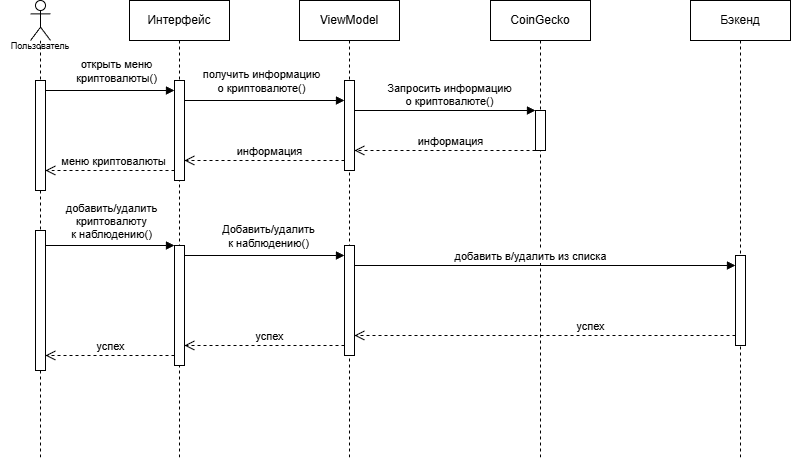

The diagram above was exported from draw.io. Its source (the exported page's mxGraphModel, read from the mxfile embedded in the PNG):
<mxGraphModel dx="1332" dy="1517" grid="1" gridSize="10" guides="1" tooltips="1" connect="1" arrows="1" fold="1" page="1" pageScale="1" pageWidth="827" pageHeight="1169" math="0" shadow="0">
  <root>
    <mxCell id="0" />
    <mxCell id="1" parent="0" />
    <mxCell id="YVrz3TOooXGT1saQU5b7-19" parent="1" style="shape=umlLifeline;perimeter=lifelinePerimeter;whiteSpace=wrap;html=1;container=1;dropTarget=0;collapsible=0;recursiveResize=0;outlineConnect=0;portConstraint=eastwest;newEdgeStyle={&quot;curved&quot;:0,&quot;rounded&quot;:0};participant=umlActor;size=40;" value="" vertex="1">
      <mxGeometry height="460" width="20" x="550" y="330" as="geometry" />
    </mxCell>
    <mxCell id="YVrz3TOooXGT1saQU5b7-20" parent="YVrz3TOooXGT1saQU5b7-19" style="html=1;points=[[0,0,0,0,5],[0,1,0,0,-5],[1,0,0,0,5],[1,1,0,0,-5]];perimeter=orthogonalPerimeter;outlineConnect=0;targetShapes=umlLifeline;portConstraint=eastwest;newEdgeStyle={&quot;curved&quot;:0,&quot;rounded&quot;:0};" value="" vertex="1">
      <mxGeometry height="140" width="10" x="5" y="230" as="geometry" />
    </mxCell>
    <mxCell id="YVrz3TOooXGT1saQU5b7-21" parent="YVrz3TOooXGT1saQU5b7-19" style="html=1;points=[[0,0,0,0,5],[0,1,0,0,-5],[1,0,0,0,5],[1,1,0,0,-5]];perimeter=orthogonalPerimeter;outlineConnect=0;targetShapes=umlLifeline;portConstraint=eastwest;newEdgeStyle={&quot;curved&quot;:0,&quot;rounded&quot;:0};" value="" vertex="1">
      <mxGeometry height="110" width="10" x="5" y="80" as="geometry" />
    </mxCell>
    <mxCell id="YVrz3TOooXGT1saQU5b7-22" parent="1" style="shape=umlLifeline;perimeter=lifelinePerimeter;whiteSpace=wrap;html=1;container=1;dropTarget=0;collapsible=0;recursiveResize=0;outlineConnect=0;portConstraint=eastwest;newEdgeStyle={&quot;curved&quot;:0,&quot;rounded&quot;:0};" value="ViewModel" vertex="1">
      <mxGeometry height="460" width="100" x="819" y="330" as="geometry" />
    </mxCell>
    <mxCell id="YVrz3TOooXGT1saQU5b7-23" parent="YVrz3TOooXGT1saQU5b7-22" style="html=1;points=[[0,0,0,0,5],[0,1,0,0,-5],[1,0,0,0,5],[1,1,0,0,-5]];perimeter=orthogonalPerimeter;outlineConnect=0;targetShapes=umlLifeline;portConstraint=eastwest;newEdgeStyle={&quot;curved&quot;:0,&quot;rounded&quot;:0};" value="" vertex="1">
      <mxGeometry height="90" width="10" x="45" y="80" as="geometry" />
    </mxCell>
    <mxCell id="YVrz3TOooXGT1saQU5b7-24" parent="1" style="shape=umlLifeline;perimeter=lifelinePerimeter;whiteSpace=wrap;html=1;container=1;dropTarget=0;collapsible=0;recursiveResize=0;outlineConnect=0;portConstraint=eastwest;newEdgeStyle={&quot;curved&quot;:0,&quot;rounded&quot;:0};" value="CoinGecko" vertex="1">
      <mxGeometry height="460" width="100" x="1010" y="330" as="geometry" />
    </mxCell>
    <mxCell id="YVrz3TOooXGT1saQU5b7-25" parent="YVrz3TOooXGT1saQU5b7-24" style="html=1;points=[[0,0,0,0,5],[0,1,0,0,-5],[1,0,0,0,5],[1,1,0,0,-5]];perimeter=orthogonalPerimeter;outlineConnect=0;targetShapes=umlLifeline;portConstraint=eastwest;newEdgeStyle={&quot;curved&quot;:0,&quot;rounded&quot;:0};" value="" vertex="1">
      <mxGeometry height="40" width="10" x="45" y="110" as="geometry" />
    </mxCell>
    <mxCell id="YVrz3TOooXGT1saQU5b7-26" parent="1" style="shape=umlLifeline;perimeter=lifelinePerimeter;whiteSpace=wrap;html=1;container=1;dropTarget=0;collapsible=0;recursiveResize=0;outlineConnect=0;portConstraint=eastwest;newEdgeStyle={&quot;curved&quot;:0,&quot;rounded&quot;:0};" value="Интерфейс" vertex="1">
      <mxGeometry height="460" width="100" x="649" y="330" as="geometry" />
    </mxCell>
    <mxCell id="YVrz3TOooXGT1saQU5b7-27" parent="YVrz3TOooXGT1saQU5b7-26" style="html=1;points=[[0,0,0,0,5],[0,1,0,0,-5],[1,0,0,0,5],[1,1,0,0,-5]];perimeter=orthogonalPerimeter;outlineConnect=0;targetShapes=umlLifeline;portConstraint=eastwest;newEdgeStyle={&quot;curved&quot;:0,&quot;rounded&quot;:0};" value="" vertex="1">
      <mxGeometry height="100" width="10" x="45" y="80" as="geometry" />
    </mxCell>
    <mxCell id="YVrz3TOooXGT1saQU5b7-28" parent="1" style="text;html=1;whiteSpace=wrap;strokeColor=none;fillColor=none;align=center;verticalAlign=middle;rounded=0;autosize=1;resizable=0;" value="&lt;font style=&quot;font-size: 9px;&quot;&gt;Пользователь&lt;/font&gt;" vertex="1">
      <mxGeometry height="30" width="80" x="520" y="360" as="geometry" />
    </mxCell>
    <mxCell id="YVrz3TOooXGT1saQU5b7-29" edge="1" parent="1" source="YVrz3TOooXGT1saQU5b7-25" style="html=1;verticalAlign=bottom;endArrow=open;dashed=1;endSize=8;curved=0;rounded=0;" target="YVrz3TOooXGT1saQU5b7-23" value="информация">
      <mxGeometry relative="1" x="-0.0608" as="geometry">
        <mxPoint as="offset" />
        <Array as="points">
          <mxPoint x="1010" y="480" />
        </Array>
        <mxPoint x="1134" y="540" as="sourcePoint" />
        <mxPoint x="870" y="500" as="targetPoint" />
      </mxGeometry>
    </mxCell>
    <mxCell id="YVrz3TOooXGT1saQU5b7-30" parent="1" style="shape=umlLifeline;perimeter=lifelinePerimeter;whiteSpace=wrap;html=1;container=1;dropTarget=0;collapsible=0;recursiveResize=0;outlineConnect=0;portConstraint=eastwest;newEdgeStyle={&quot;curved&quot;:0,&quot;rounded&quot;:0};" value="Бэкенд" vertex="1">
      <mxGeometry height="460" width="100" x="1210" y="330" as="geometry" />
    </mxCell>
    <mxCell id="YVrz3TOooXGT1saQU5b7-31" parent="YVrz3TOooXGT1saQU5b7-30" style="html=1;points=[[0,0,0,0,5],[0,1,0,0,-5],[1,0,0,0,5],[1,1,0,0,-5]];perimeter=orthogonalPerimeter;outlineConnect=0;targetShapes=umlLifeline;portConstraint=eastwest;newEdgeStyle={&quot;curved&quot;:0,&quot;rounded&quot;:0};" value="" vertex="1">
      <mxGeometry height="110" width="10" x="-346" y="245" as="geometry" />
    </mxCell>
    <mxCell id="YVrz3TOooXGT1saQU5b7-32" edge="1" parent="YVrz3TOooXGT1saQU5b7-30" style="endArrow=block;html=1;rounded=0;endFill=1;" value="">
      <mxGeometry height="50" relative="1" width="50" as="geometry">
        <Array as="points">
          <mxPoint x="-430" y="255" />
        </Array>
        <mxPoint x="-506" y="255" as="sourcePoint" />
        <mxPoint x="-346" y="255" as="targetPoint" />
      </mxGeometry>
    </mxCell>
    <mxCell id="YVrz3TOooXGT1saQU5b7-33" connectable="0" parent="YVrz3TOooXGT1saQU5b7-32" style="edgeLabel;html=1;align=center;verticalAlign=middle;resizable=0;points=[];" value="Добавить/удалить&lt;br&gt;к наблюдению()" vertex="1">
      <mxGeometry relative="1" x="-0.1649" as="geometry">
        <mxPoint x="16" y="-20" as="offset" />
      </mxGeometry>
    </mxCell>
    <mxCell id="YVrz3TOooXGT1saQU5b7-34" parent="YVrz3TOooXGT1saQU5b7-30" style="html=1;points=[[0,0,0,0,5],[0,1,0,0,-5],[1,0,0,0,5],[1,1,0,0,-5]];perimeter=orthogonalPerimeter;outlineConnect=0;targetShapes=umlLifeline;portConstraint=eastwest;newEdgeStyle={&quot;curved&quot;:0,&quot;rounded&quot;:0};" value="" vertex="1">
      <mxGeometry height="120" width="10" x="-516" y="245" as="geometry" />
    </mxCell>
    <mxCell id="YVrz3TOooXGT1saQU5b7-35" edge="1" parent="YVrz3TOooXGT1saQU5b7-30" style="endArrow=block;html=1;rounded=0;endFill=1;" target="YVrz3TOooXGT1saQU5b7-34" value="">
      <mxGeometry height="50" relative="1" width="50" as="geometry">
        <Array as="points">
          <mxPoint x="-580" y="245" />
        </Array>
        <mxPoint x="-645" y="245" as="sourcePoint" />
        <mxPoint x="-520" y="155" as="targetPoint" />
      </mxGeometry>
    </mxCell>
    <mxCell id="YVrz3TOooXGT1saQU5b7-36" connectable="0" parent="YVrz3TOooXGT1saQU5b7-35" style="edgeLabel;html=1;align=center;verticalAlign=middle;resizable=0;points=[];" value="добавить/удалить &lt;br&gt;криптовалюту &lt;br&gt;к наблюдению()" vertex="1">
      <mxGeometry relative="1" x="0.0882" y="1" as="geometry">
        <mxPoint x="-5" y="-24" as="offset" />
      </mxGeometry>
    </mxCell>
    <mxCell id="YVrz3TOooXGT1saQU5b7-37" edge="1" parent="YVrz3TOooXGT1saQU5b7-30" style="html=1;verticalAlign=bottom;endArrow=open;dashed=1;endSize=8;curved=0;rounded=0;" value="успех">
      <mxGeometry relative="1" x="-0.0078" as="geometry">
        <mxPoint as="offset" />
        <Array as="points">
          <mxPoint x="-560" y="355" />
        </Array>
        <mxPoint x="-516" y="355" as="sourcePoint" />
        <mxPoint x="-645" y="355" as="targetPoint" />
      </mxGeometry>
    </mxCell>
    <mxCell id="YVrz3TOooXGT1saQU5b7-38" parent="YVrz3TOooXGT1saQU5b7-30" style="html=1;points=[[0,0,0,0,5],[0,1,0,0,-5],[1,0,0,0,5],[1,1,0,0,-5]];perimeter=orthogonalPerimeter;outlineConnect=0;targetShapes=umlLifeline;portConstraint=eastwest;newEdgeStyle={&quot;curved&quot;:0,&quot;rounded&quot;:0};" value="" vertex="1">
      <mxGeometry height="90" width="10" x="45" y="255" as="geometry" />
    </mxCell>
    <mxCell id="YVrz3TOooXGT1saQU5b7-39" edge="1" parent="YVrz3TOooXGT1saQU5b7-30" style="endArrow=block;html=1;rounded=0;endFill=1;" value="">
      <mxGeometry height="50" relative="1" width="50" as="geometry">
        <Array as="points">
          <mxPoint x="-180" y="265" />
        </Array>
        <mxPoint x="-335.9999999999998" y="265" as="sourcePoint" />
        <mxPoint x="45" y="265" as="targetPoint" />
      </mxGeometry>
    </mxCell>
    <mxCell id="YVrz3TOooXGT1saQU5b7-40" connectable="0" parent="YVrz3TOooXGT1saQU5b7-39" style="edgeLabel;html=1;align=center;verticalAlign=middle;resizable=0;points=[];" value="добавить в/удалить из списка" vertex="1">
      <mxGeometry relative="1" x="-0.1649" as="geometry">
        <mxPoint x="16" y="-10" as="offset" />
      </mxGeometry>
    </mxCell>
    <mxCell id="YVrz3TOooXGT1saQU5b7-41" edge="1" parent="YVrz3TOooXGT1saQU5b7-30" style="html=1;verticalAlign=bottom;endArrow=open;dashed=1;endSize=8;curved=0;rounded=0;" value="успех">
      <mxGeometry relative="1" x="-0.2388" as="geometry">
        <mxPoint as="offset" />
        <Array as="points">
          <mxPoint x="-124" y="335" />
        </Array>
        <mxPoint x="45" y="335" as="sourcePoint" />
        <mxPoint x="-335.9999999999998" y="335" as="targetPoint" />
      </mxGeometry>
    </mxCell>
    <mxCell id="YVrz3TOooXGT1saQU5b7-42" edge="1" parent="YVrz3TOooXGT1saQU5b7-30" source="YVrz3TOooXGT1saQU5b7-31" style="html=1;verticalAlign=bottom;endArrow=open;dashed=1;endSize=8;curved=0;rounded=0;" target="YVrz3TOooXGT1saQU5b7-34" value="успех">
      <mxGeometry relative="1" x="-0.0581" as="geometry">
        <mxPoint as="offset" />
        <Array as="points">
          <mxPoint x="-378" y="345" />
        </Array>
        <mxPoint x="-360" y="345" as="sourcePoint" />
        <mxPoint x="-506" y="345" as="targetPoint" />
      </mxGeometry>
    </mxCell>
    <mxCell id="YVrz3TOooXGT1saQU5b7-43" edge="1" parent="1" source="YVrz3TOooXGT1saQU5b7-21" style="endArrow=block;html=1;rounded=0;endFill=1;" target="YVrz3TOooXGT1saQU5b7-27" value="">
      <mxGeometry height="50" relative="1" width="50" as="geometry">
        <Array as="points">
          <mxPoint x="625" y="420" />
        </Array>
        <mxPoint x="560" y="420" as="sourcePoint" />
        <mxPoint x="689" y="420" as="targetPoint" />
      </mxGeometry>
    </mxCell>
    <mxCell id="YVrz3TOooXGT1saQU5b7-44" connectable="0" parent="YVrz3TOooXGT1saQU5b7-43" style="edgeLabel;html=1;align=center;verticalAlign=middle;resizable=0;points=[];" value="открыть меню&lt;br&gt;криптовалюты()" vertex="1">
      <mxGeometry relative="1" x="0.0882" y="1" as="geometry">
        <mxPoint y="-19" as="offset" />
      </mxGeometry>
    </mxCell>
    <mxCell id="YVrz3TOooXGT1saQU5b7-45" edge="1" parent="1" style="endArrow=block;html=1;rounded=0;endFill=1;" value="">
      <mxGeometry height="50" relative="1" width="50" as="geometry">
        <Array as="points">
          <mxPoint x="830" y="430" />
        </Array>
        <mxPoint x="704" y="430" as="sourcePoint" />
        <mxPoint x="864" y="430" as="targetPoint" />
      </mxGeometry>
    </mxCell>
    <mxCell id="YVrz3TOooXGT1saQU5b7-46" connectable="0" parent="YVrz3TOooXGT1saQU5b7-45" style="edgeLabel;html=1;align=center;verticalAlign=middle;resizable=0;points=[];" value="получить информацию &lt;br&gt;о криптовалюте()" vertex="1">
      <mxGeometry relative="1" x="0.0882" y="1" as="geometry">
        <mxPoint x="-11" y="-19" as="offset" />
      </mxGeometry>
    </mxCell>
    <mxCell id="YVrz3TOooXGT1saQU5b7-47" edge="1" parent="1" source="YVrz3TOooXGT1saQU5b7-23" style="html=1;verticalAlign=bottom;endArrow=block;curved=0;rounded=0;" target="YVrz3TOooXGT1saQU5b7-25" value="Запросить информацию&lt;br&gt;о криптовалюте()">
      <mxGeometry relative="1" width="80" x="0.0547" as="geometry">
        <mxPoint as="offset" />
        <Array as="points">
          <mxPoint x="960" y="440" />
          <mxPoint x="1030" y="440" />
        </Array>
        <mxPoint x="864" y="460" as="sourcePoint" />
        <mxPoint x="1198" y="460" as="targetPoint" />
      </mxGeometry>
    </mxCell>
    <mxCell id="YVrz3TOooXGT1saQU5b7-48" edge="1" parent="1" source="YVrz3TOooXGT1saQU5b7-23" style="html=1;verticalAlign=bottom;endArrow=open;dashed=1;endSize=8;curved=0;rounded=0;" target="YVrz3TOooXGT1saQU5b7-27" value="информация">
      <mxGeometry relative="1" x="-0.0608" as="geometry">
        <mxPoint as="offset" />
        <Array as="points">
          <mxPoint x="846" y="490" />
        </Array>
        <mxPoint x="891" y="490" as="sourcePoint" />
        <mxPoint x="710" y="490" as="targetPoint" />
      </mxGeometry>
    </mxCell>
    <mxCell id="YVrz3TOooXGT1saQU5b7-49" edge="1" parent="1" style="html=1;verticalAlign=bottom;endArrow=open;dashed=1;endSize=8;curved=0;rounded=0;" value="меню криптовалюты">
      <mxGeometry relative="1" x="-0.0608" as="geometry">
        <mxPoint as="offset" />
        <Array as="points" />
        <mxPoint x="694" y="500" as="sourcePoint" />
        <mxPoint x="565" y="500" as="targetPoint" />
      </mxGeometry>
    </mxCell>
  </root>
</mxGraphModel>